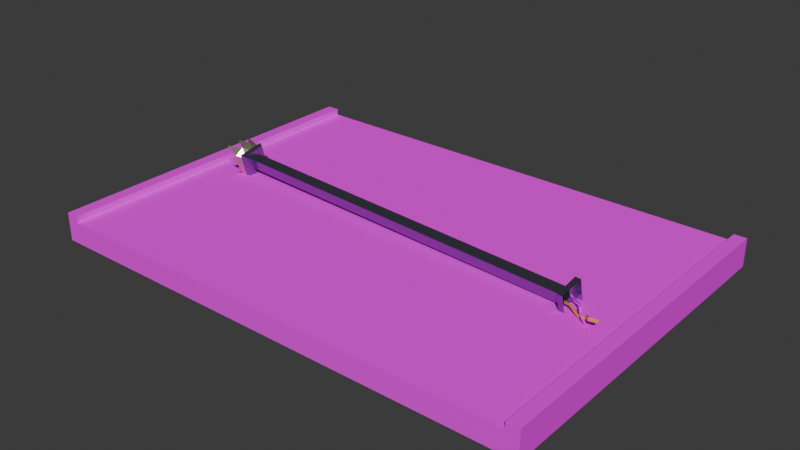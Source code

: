 # Source: 6.blend  (saved by Blender 4.0.36; exported with 4.5.12 LTS)
import bpy
from mathutils import Matrix  # noqa: F401  (used for matrix-valued properties, if any)

bpy.ops.wm.read_factory_settings(use_empty=True)
scene = bpy.context.scene
scene.name = 'Scene'

# ---- collections
col_road = bpy.data.collections.new('road'); scene.collection.children.link(col_road)
col_litle = bpy.data.collections.new('litle'); scene.collection.children.link(col_litle)
col_full = bpy.data.collections.new('full'); scene.collection.children.link(col_full)

# ---- images (referenced by path relative to the original .blend; pixels are not part of the script)
import os
ASSET_DIR = os.environ.get("B2B_ASSET_DIR", "")  # directory of the original .blend (textures are referenced by path, not embedded)
HERE = os.path.dirname(os.path.abspath(__file__))  # packed textures are extracted next to this script under _unpacked/

def load_image(name, relpath, width, height, colorspace="sRGB"):
    """Load a texture the original file referenced (path relative to the .blend, or extracted next to this script)."""
    p = next((c for c in (os.path.join(HERE, relpath), os.path.join(ASSET_DIR, relpath)) if relpath and os.path.exists(c)), "")
    if p:
        img = bpy.data.images.load(p, check_existing=True)
        img.name = name
    else:  # same state as the original file: an image datablock whose file is absent (Cycles renders it pink)
        img = bpy.data.images.new(name, width, height)
        img.source = "FILE"
        img.filepath = "//" + (relpath or name)
    img.colorspace_settings.name = colorspace
    return img
img_rd1_png = load_image('rd1.png', 'all road staff/textures_for_lvls/rd1.png', 1024, 1024, 'sRGB')
img_rd2_png = load_image('rd2.png', 'all road staff/textures_for_lvls/rd2.png', 1024, 1024, 'sRGB')
img_black_png_001 = load_image('black.png.001', 'all road staff/textures_for_lvls/black.png', 1024, 1024, 'sRGB')

# ---- materials (node trees are filled in below, after node groups)
mat_material_001 = bpy.data.materials.new('Material.001')
mat_material_001.use_transparent_shadow = False
mat_material_001.roughness = 1.0
mat_material_004 = bpy.data.materials.new('Material.004')
mat_material_004.use_transparent_shadow = False
mat_material_009 = bpy.data.materials.new('Material.009')
mat_material_009.use_transparent_shadow = False
mat_material_005 = bpy.data.materials.new('Material.005')
mat_material_005.use_transparent_shadow = False
mat_material_003 = bpy.data.materials.new('Material.003')
mat_material_003.use_transparent_shadow = False
mat_material_008 = bpy.data.materials.new('Material.008')
mat_material_008.use_transparent_shadow = False

# ---- material node trees
mat_material_001.use_nodes = True; mat_material_001.node_tree.nodes.clear()
_N = mat_material_001.node_tree.nodes; _L = mat_material_001.node_tree.links
n0 = _N.new('ShaderNodeBsdfPrincipled'); n0.name = 'Principled BSDF'; n0.location = (0, 300)
n0.inputs[2].default_value = 1.0
n0.inputs[3].default_value = 1.45
n0.inputs[13].default_value = 0.0
n1 = _N.new('ShaderNodeOutputMaterial'); n1.name = 'Material Output'; n1.location = (280, 300)
n2 = _N.new('ShaderNodeTexImage'); n2.name = 'Image Texture'; n2.location = (-336, 302)
n2.image = img_rd1_png
_L.new(n0.outputs[0], n1.inputs[0])
_L.new(n2.outputs[0], n0.inputs[0])
n1.is_active_output = True
mat_material_004.use_nodes = True; mat_material_004.node_tree.nodes.clear()
_N = mat_material_004.node_tree.nodes; _L = mat_material_004.node_tree.links
n0 = _N.new('ShaderNodeBsdfPrincipled'); n0.name = 'Principled BSDF'; n0.location = (10, 300)
n0.inputs[3].default_value = 1.45
n1 = _N.new('ShaderNodeOutputMaterial'); n1.name = 'Material Output'; n1.location = (300, 300)
n2 = _N.new('ShaderNodeTexImage'); n2.name = 'Image Texture'; n2.location = (-291, 279)
n2.image = img_rd2_png
_L.new(n0.outputs[0], n1.inputs[0])
_L.new(n2.outputs[0], n0.inputs[0])
n1.is_active_output = True
mat_material_009.use_nodes = True; mat_material_009.node_tree.nodes.clear()
_N = mat_material_009.node_tree.nodes; _L = mat_material_009.node_tree.links
n0 = _N.new('ShaderNodeBsdfPrincipled'); n0.name = 'Principled BSDF'; n0.location = (10, 300)
n0.inputs[0].default_value = (0.3129, 0.3073, 0.4147, 1.0)
n0.inputs[1].default_value = 0.9481
n0.inputs[2].default_value = 0.2403
n0.inputs[3].default_value = 1.45
n1 = _N.new('ShaderNodeOutputMaterial'); n1.name = 'Material Output'; n1.location = (300, 300)
_L.new(n0.outputs[0], n1.inputs[0])
n1.is_active_output = True
mat_material_005.use_nodes = True; mat_material_005.node_tree.nodes.clear()
_N = mat_material_005.node_tree.nodes; _L = mat_material_005.node_tree.links
n0 = _N.new('ShaderNodeBsdfPrincipled'); n0.name = 'Principled BSDF'; n0.location = (10, 300)
n0.inputs[0].default_value = (0.8009, 0.4862, 0.0, 1.0)
n0.inputs[3].default_value = 1.45
n1 = _N.new('ShaderNodeOutputMaterial'); n1.name = 'Material Output'; n1.location = (300, 300)
_L.new(n0.outputs[0], n1.inputs[0])
n1.is_active_output = True
mat_material_003.use_nodes = True; mat_material_003.node_tree.nodes.clear()
_N = mat_material_003.node_tree.nodes; _L = mat_material_003.node_tree.links
n0 = _N.new('ShaderNodeBsdfPrincipled'); n0.name = 'Principled BSDF'; n0.location = (10, 300)
n0.inputs[3].default_value = 1.45
n1 = _N.new('ShaderNodeOutputMaterial'); n1.name = 'Material Output'; n1.location = (300, 300)
n2 = _N.new('ShaderNodeTexImage'); n2.name = 'Image Texture'; n2.location = (-318, 275)
n2.image = img_black_png_001
_L.new(n0.outputs[0], n1.inputs[0])
_L.new(n2.outputs[0], n0.inputs[0])
n1.is_active_output = True
mat_material_008.use_nodes = True; mat_material_008.node_tree.nodes.clear()
_N = mat_material_008.node_tree.nodes; _L = mat_material_008.node_tree.links
n0 = _N.new('ShaderNodeBsdfPrincipled'); n0.name = 'Principled BSDF'; n0.location = (10, 300)
n0.inputs[0].default_value = (0.8001, 0.7028, 0.5382, 1.0)
n0.inputs[1].default_value = 0.8961
n0.inputs[2].default_value = 0.2792
n0.inputs[3].default_value = 1.45
n1 = _N.new('ShaderNodeOutputMaterial'); n1.name = 'Material Output'; n1.location = (300, 300)
_L.new(n0.outputs[0], n1.inputs[0])
n1.is_active_output = True

# ---- world
world_world = bpy.data.worlds.new('World'); scene.world = world_world
world_world.use_nodes = True; world_world.node_tree.nodes.clear()
_N = world_world.node_tree.nodes; _L = world_world.node_tree.links
n0 = _N.new('ShaderNodeOutputWorld'); n0.name = 'World Output'; n0.location = (300, 300)
n1 = _N.new('ShaderNodeBackground'); n1.name = 'Background'; n1.location = (10, 300)
n1.inputs[0].default_value = (0.05088, 0.05088, 0.05088, 1.0)
_L.new(n1.outputs[0], n0.inputs[0])
n0.is_active_output = True
world_world.color = (0.05088, 0.05088, 0.05088)
world_world.use_sun_shadow = False
world_world.sun_shadow_jitter_overblur = 0.0

# ---- meshes
me_cube_001 = bpy.data.meshes.new('Cube.001')
me_cube_001.from_pydata([(-6.772, -0.4762, 5.0), (-6.772, 0.1429, 5.0), (6.772, -0.4762, 5.0), (6.772, 0.1429, 5.0), (-7.13, -0.4762, 5.0), (-7.13, 0.1429, 5.0), (7.13, -0.4762, 5.0), (7.13, 0.1429, 5.0), (6.772, 0.3333, 5.0), (7.13, 0.3333, 5.0), (-6.772, 0.3333, 5.0), (-7.13, 0.3333, 5.0), (-6.772, -0.4762, -5.0), (-6.772, 0.1429, -5.0), (6.772, -0.4762, -5.0), (6.772, 0.1429, -5.0), (-7.13, -0.4762, -5.0), (-7.13, 0.1429, -5.0), (7.13, -0.4762, -5.0), (7.13, 0.1429, -5.0), (6.772, 0.3333, -5.0), (7.13, 0.3333, -5.0), (-6.772, 0.3333, -5.0), (-7.13, 0.3333, -5.0)], [], [(3, 7, 6, 2), (2, 0, 1, 3), (0, 4, 5, 1), (3, 8, 9, 7), (5, 11, 10, 1), (15, 14, 18, 19), (14, 15, 13, 12), (12, 13, 17, 16), (15, 19, 21, 20), (17, 13, 22, 23), (11, 5, 17, 23), (4, 0, 12, 16), (6, 7, 19, 18), (8, 3, 15, 20), (10, 11, 23, 22), (5, 4, 16, 17), (3, 1, 13, 15), (0, 2, 14, 12), (7, 9, 21, 19), (9, 8, 20, 21), (2, 6, 18, 14), (1, 10, 22, 13)])
me_cube_001.polygons.foreach_set('material_index', [1, 1, 1, 1, 1, 1, 1, 1, 1, 1, 1, 1, 1, 1, 1, 1, 0, 1, 1, 1, 1, 1])
_uv = me_cube_001.uv_layers.new(name='UVMap')
_uv.uv.foreach_set('vector', [0.7373, 0.5107, 0.7499, 0.5107, 0.7499, 0.4672, 0.7373, 0.4672, 0.7373, 0.4672, 0.2627, 0.4672, 0.2627, 0.5107, 0.7373, 0.5107, 0.2627, 0.4672, 0.2501, 0.4672, 0.2501, 0.5107, 0.2627, 0.5107, 0.7373, 0.5107, 0.7373, 0.524, 0.7499, 0.524, 0.7499, 0.5107, 0.2501, 0.5107, 0.2501, 0.524, 0.2627, 0.524, 0.2627, 0.5107, 0.7373, 0.5107, 0.7373, 0.4672, 0.7499, 0.4672, 0.7499, 0.5107, 0.7373, 0.4672, 0.7373, 0.5107, 0.2627, 0.5107, 0.2627, 0.4672, 0.2627, 0.4672, 0.2627, 0.5107, 0.2501, 0.5107, 0.2501, 0.4672, 0.7373, 0.5107, 0.7499, 0.5107, 0.7499, 0.524, 0.7373, 0.524, 0.2501, 0.5107, 0.2627, 0.5107, 0.2627, 0.524, 0.2501, 0.524, 0.512, 0.8506, 0.5053, 0.8506, 0.5053, 0.1494, 0.512, 0.1494, 0.2501, 0.8506, 0.2627, 0.8506, 0.2627, 0.1494, 0.2501, 0.1494, 0.4836, 0.8506, 0.5053, 0.8506, 0.5053, 0.1494, 0.4836, 0.1494, 0.512, 0.8506, 0.5053, 0.8506, 0.5053, 0.1494, 0.512, 0.1494, 0.2627, 0.8506, 0.2501, 0.8506, 0.2501, 0.1494, 0.2627, 0.1494, 0.5053, 0.8506, 0.4836, 0.8506, 0.4836, 0.1494, 0.5053, 0.1494, -0.006081, 2.558, -0.006081, -0.5717, 0.9939, -0.5717, 0.9939, 2.558, 0.2627, 0.8506, 0.7373, 0.8506, 0.7373, 0.1494, 0.2627, 0.1494, 0.5053, 0.8506, 0.512, 0.8506, 0.512, 0.1494, 0.5053, 0.1494, 0.7499, 0.8506, 0.7373, 0.8506, 0.7373, 0.1494, 0.7499, 0.1494, 0.7373, 0.8506, 0.7499, 0.8506, 0.7499, 0.1494, 0.7373, 0.1494, 0.5053, 0.8506, 0.512, 0.8506, 0.512, 0.1494, 0.5053, 0.1494])
me_cube_001.materials.append(mat_material_001)
me_cube_001.materials.append(mat_material_004)
me_cube_001.update()
me_cube_001.normals_split_custom_set([tuple(v) for v in zip(*[iter([0.0, 0.0, -1.0, 0.0, 0.0, -1.0, 0.0, 0.0, -1.0, 0.0, 0.0, -1.0, 0.0, 0.0, -1.0, 0.0, 0.0, -1.0, 0.0, 0.0, -1.0, 0.0, 0.0, -1.0, 0.0, 0.0, -1.0, 0.0, 0.0, -1.0, 0.0, 0.0, -1.0, 0.0, 0.0, -1.0, 0.0, 0.0, -1.0, 0.0, 0.0, -1.0, 0.0, 0.0, -1.0, 0.0, 0.0, -1.0, 0.0, 0.0, -1.0, 0.0, 0.0, -1.0, 0.0, 0.0, -1.0, 0.0, 0.0, -1.0, 0.0, 0.0, 1.0, 0.0, 0.0, 1.0, 0.0, 0.0, 1.0, 0.0, 0.0, 1.0, 0.0, 0.0, 1.0, 0.0, 0.0, 1.0, 0.0, 0.0, 1.0, 0.0, 0.0, 1.0, 0.0, 0.0, 1.0, 0.0, 0.0, 1.0, 0.0, 0.0, 1.0, 0.0, 0.0, 1.0, 0.0, 0.0, 1.0, 0.0, 0.0, 1.0, 0.0, 0.0, 1.0, 0.0, 0.0, 1.0, 0.0, 0.0, 1.0, 0.0, 0.0, 1.0, 0.0, 0.0, 1.0, 0.0, 0.0, 1.0, 1.0, 0.0, 0.0, 1.0, 0.0, 0.0, 1.0, 0.0, 0.0, 1.0, 0.0, 0.0, 0.0, 1.0, 8.319e-08, 0.0, 1.0, 8.319e-08, 0.0, 1.0, 8.319e-08, 0.0, 1.0, 8.319e-08, -1.0, 0.0, 0.0, -1.0, 0.0, 0.0, -1.0, 0.0, 0.0, -1.0, 0.0, 0.0, 1.0, 0.0, 0.0, 1.0, 0.0, 0.0, 1.0, 0.0, 0.0, 1.0, 0.0, 0.0, 0.0, -1.0, -9.567e-08, 0.0, -1.0, -9.567e-08, 0.0, -1.0, -9.567e-08, 0.0, -1.0, -9.567e-08, 1.0, 0.0, 0.0, 1.0, 0.0, 0.0, 1.0, 0.0, 0.0, 1.0, 0.0, 0.0, 0.0, -1.0, -9.506e-08, 0.0, -1.0, -9.506e-08, 0.0, -1.0, -9.506e-08, 0.0, -1.0, -9.506e-08, 0.0, 1.0, 8.45e-08, 0.0, 1.0, 8.45e-08, 0.0, 1.0, 8.45e-08, 0.0, 1.0, 8.45e-08, -1.0, 0.0, 0.0, -1.0, 0.0, 0.0, -1.0, 0.0, 0.0, -1.0, 0.0, 0.0, 0.0, -1.0, -9.567e-08, 0.0, -1.0, -9.567e-08, 0.0, -1.0, -9.567e-08, 0.0, -1.0, -9.567e-08, 0.0, 1.0, 8.319e-08, 0.0, 1.0, 8.319e-08, 0.0, 1.0, 8.319e-08, 0.0, 1.0, 8.319e-08, -1.0, 0.0, 0.0, -1.0, 0.0, 0.0, -1.0, 0.0, 0.0, -1.0, 0.0, 0.0])] * 3)])
me_plane_001 = bpy.data.meshes.new('Plane.001')
me_plane_001.from_pydata([(-1.0, -1.0, -1.77e-08), (1.0, -1.0, -2.219e-08), (-1.0, 1.0, -1.995e-08), (1.0, 1.0, -2.28e-08), (-1.0, -1.0, 0.4428), (1.0, -1.0, 0.4428), (-1.0, 1.0, 0.4428), (1.0, 1.0, 0.4428), (-0.4319, -0.4319, 0.5571), (0.4319, -0.4319, 0.5571), (-0.4319, 0.4319, 0.5571), (0.4319, 0.4319, 0.5571), (-0.4269, -0.4321, 30.75), (0.4326, -0.4313, 30.76), (-0.4251, 0.4324, 30.75), (0.4332, 0.4343, 30.76), (-0.9191, -0.9246, 30.84), (0.9229, -0.9237, 30.85), (-0.9138, 0.9242, 30.83), (0.9241, 0.9289, 30.86), (1.038, 1.05, 31.22), (-1.021, 1.039, 31.15), (1.035, -1.038, 31.17), (-1.032, -1.04, 31.17), (0.004034, 0.0009985, 30.91), (1.035, -0.7686, 31.63), (-0.3937, -1.247, 31.77), (-1.23, -0.01298, 31.5), (-0.4062, 1.259, 31.77), (1.057, 0.8082, 31.83), (-0.2328, -0.7322, 31.13), (0.6211, -0.4513, 31.13), (0.3888, -1.185, 31.64), (1.228, 0.005166, 31.56), (0.6229, 0.4585, 31.15), (-0.7505, -0.002153, 31.09), (-0.9906, -0.7343, 31.58), (-0.2307, 0.7352, 31.13), (-0.9494, 0.7273, 31.47), (0.3849, 1.213, 31.7), (1.276, -0.4414, 31.9), (1.384, 0.4729, 32.41), (0.09233, -1.487, 33.05), (0.8576, -1.184, 32.4), (-1.35, -0.4581, 32.26), (-0.848, -1.186, 32.41), (-0.8904, 1.22, 32.52), (-1.182, 0.4168, 31.81), (0.8596, 1.342, 32.86), (-0.003859, 1.487, 32.46), (-0.3194, -0.03065, 0.44), (-0.3369, -0.202, 0.426), (-0.4239, -0.08281, 0.3559), (-0.1414, -0.03273, 0.2059), (-0.1588, -0.2041, 0.1919), (-0.2459, -0.08489, 0.1218), (0.01483, 0.09413, -0.1635), (-0.002591, -0.07726, -0.1775), (-0.08967, 0.04197, -0.2476), (0.449, 0.3582, -0.9162), (0.2771, 0.1869, -0.7383), (0.1901, 0.3061, -0.8084), (0.7222, 0.3841, -1.056), (0.7059, 0.2127, -1.072), (0.6188, 0.332, -1.142), (1.181, 0.1081, -1.399), (1.163, -0.06326, -1.413), (0.9124, 0.05597, -1.28), (1.427, -0.211, -1.973), (1.41, -0.3824, -1.987), (1.323, -0.2631, -2.057), (2.139, -0.09024, -2.569), (2.122, -0.2616, -2.583), (2.035, -0.1424, -2.653), (0.2001, -0.2103, 0.4338), (0.2904, -0.06896, 0.4792), (0.3915, -0.2134, 0.38), (0.3743, -0.08579, -0.1123), (0.4647, 0.05552, -0.06683), (0.5658, -0.08893, -0.166), (0.5656, -0.1688, -0.5135), (0.6559, -0.02749, -0.468), (0.7571, -0.1719, -0.5672), (0.7943, -0.3405, -1.15), (0.8846, -0.1992, -1.104), (0.9857, -0.3436, -1.203), (0.7546, -0.2254, -1.504), (0.8449, -0.08405, -1.458), (0.946, -0.2285, -1.557), (0.8071, 0.1634, -1.767), (0.8975, 0.3048, -1.721), (0.9986, 0.1603, -1.82), (1.287, 0.4859, -2.218), (1.377, 0.6272, -2.172), (1.479, 0.4827, -2.272), (1.236, 0.6054, -2.871), (1.326, 0.7467, -2.826), (1.427, 0.6022, -2.925)], [], [(50, 52, 55, 53), (5, 7, 11, 9), (1, 3, 7, 5), (2, 0, 4, 6), (3, 2, 6, 7), (0, 1, 5, 4), (9, 11, 15, 13), (6, 4, 8, 10), (7, 6, 10, 11), (4, 5, 9, 8), (13, 15, 19, 17), (10, 8, 12, 14), (11, 10, 14, 15), (8, 9, 13, 12), (17, 19, 20, 22), (14, 12, 16, 18), (15, 14, 18, 19), (12, 13, 17, 16), (16, 17, 22, 23), (19, 18, 21, 20), (18, 16, 23, 21), (24, 31, 30), (25, 31, 33), (24, 30, 35), (24, 35, 37), (24, 37, 34), (25, 33, 40), (26, 32, 42), (27, 36, 44), (28, 38, 46), (29, 39, 48), (39, 28, 49), (38, 27, 47), (36, 26, 45), (32, 25, 43), (33, 29, 41), (34, 39, 29), (34, 37, 39), (37, 28, 39), (37, 38, 28), (37, 35, 38), (35, 27, 38), (35, 36, 27), (35, 30, 36), (30, 26, 36), (33, 34, 29), (33, 31, 34), (31, 24, 34), (30, 32, 26), (30, 31, 32), (31, 25, 32), (22, 20, 21, 23), (51, 52, 55, 54), (50, 51, 54, 53), (53, 55, 58, 56), (54, 55, 58, 57), (53, 54, 57, 56), (56, 58, 61, 59), (57, 58, 61, 60), (56, 57, 60, 59), (59, 61, 64, 62), (60, 61, 64, 63), (59, 60, 63, 62), (62, 64, 67, 65), (63, 64, 67, 66), (62, 63, 66, 65), (65, 67, 70, 68), (66, 67, 70, 69), (65, 66, 69, 68), (68, 70, 73, 71), (69, 70, 73, 72), (68, 69, 72, 71), (74, 76, 79, 77), (75, 76, 79, 78), (74, 75, 78, 77), (77, 79, 82, 80), (78, 79, 82, 81), (77, 78, 81, 80), (80, 82, 85, 83), (81, 82, 85, 84), (80, 81, 84, 83), (83, 85, 88, 86), (84, 85, 88, 87), (83, 84, 87, 86), (86, 88, 91, 89), (87, 88, 91, 90), (86, 87, 90, 89), (89, 91, 94, 92), (90, 91, 94, 93), (89, 90, 93, 92), (92, 94, 97, 95), (93, 94, 97, 96), (92, 93, 96, 95), (72, 73, 71), (96, 97, 95), (51, 50, 52), (75, 74, 76)])
me_plane_001.polygons.foreach_set('material_index', [2, 0, 0, 0, 0, 0, 0, 0, 0, 0, 0, 0, 0, 0, 0, 0, 0, 0, 0, 0, 0, 3, 3, 3, 3, 3, 3, 3, 3, 3, 3, 3, 3, 3, 3, 3, 3, 3, 3, 3, 3, 3, 3, 3, 3, 3, 3, 3, 3, 3, 3, 0, 2, 2, 2, 2, 2, 2, 2, 2, 2, 2, 2, 2, 2, 2, 2, 2, 2, 2, 2, 2, 1, 1, 1, 1, 1, 1, 1, 1, 1, 1, 1, 1, 1, 1, 1, 1, 1, 1, 1, 1, 1, 2, 1, 2, 1])
_uv = me_plane_001.uv_layers.new(name='UVMap')
_uv.uv.foreach_set('vector', [0.03052, 0.5292, 0.03052, 0.498, 0.194, 0.498, 0.194, 0.5292, 1.0, 0.0, 1.0, 1.0, 1.0, 1.0, 1.0, 0.0, 1.0, 0.0, 1.0, 1.0, 1.0, 1.0, 1.0, 0.0, 0.0, 1.0, 0.0, 0.0, 0.0, 0.0, 0.0, 1.0, 1.0, 1.0, 0.0, 1.0, 0.0, 1.0, 1.0, 1.0, 0.0, 0.0, 1.0, 0.0, 1.0, 0.0, 0.0, 0.0, 1.0, 0.0, 1.0, 1.0, 1.0, 1.0, 1.0, 0.0, 0.0, 1.0, 0.0, 0.0, 0.0, 0.0, 0.0, 1.0, 1.0, 1.0, 0.0, 1.0, 0.0, 1.0, 1.0, 1.0, 0.0, 0.0, 1.0, 0.0, 1.0, 0.0, 0.0, 0.0, 1.0, 0.0, 1.0, 1.0, 1.0, 1.0, 1.0, 0.0, 0.0, 1.0, 0.0, 0.0, 0.0, 0.0, 0.0, 1.0, 1.0, 1.0, 0.0, 1.0, 0.0, 1.0, 1.0, 1.0, 0.0, 0.0, 1.0, 0.0, 1.0, 0.0, 0.0, 0.0, 1.0, 0.0, 1.0, 1.0, 1.0, 1.0, 1.0, 0.0, 0.0, 1.0, 0.0, 0.0, 0.0, 0.0, 0.0, 1.0, 1.0, 1.0, 0.0, 1.0, 0.0, 1.0, 1.0, 1.0, 0.0, 0.0, 1.0, 0.0, 1.0, 0.0, 0.0, 0.0, 0.0, 0.0, 1.0, 0.0, 1.0, 0.0, 0.0, 0.0, 1.0, 1.0, 0.0, 1.0, 0.0, 1.0, 1.0, 1.0, 0.0, 1.0, 0.0, 0.0, 0.0, 0.0, 0.0, 1.0, 0.1818, 0.0, 0.2273, 0.07873, 0.1364, 0.07873, 0.2727, 0.1575, 0.3182, 0.07873, 0.3636, 0.1575, 0.9091, 0.0, 0.9545, 0.07873, 0.8636, 0.07873, 0.7273, 0.0, 0.7727, 0.07873, 0.6818, 0.07873, 0.5455, 0.0, 0.5909, 0.07873, 0.5, 0.07873, 0.2727, 0.1575, 0.3636, 0.1575, 0.3182, 0.2362, 0.09091, 0.1575, 0.1818, 0.1575, 0.1364, 0.2362, 0.8182, 0.1575, 0.9091, 0.1575, 0.8636, 0.2362, 0.6364, 0.1575, 0.7273, 0.1575, 0.6818, 0.2362, 0.4545, 0.1575, 0.5455, 0.1575, 0.5, 0.2362, 0.5455, 0.1575, 0.6364, 0.1575, 0.5909, 0.2362, 0.7273, 0.1575, 0.8182, 0.1575, 0.7727, 0.2362, 0.9091, 0.1575, 1.0, 0.1575, 0.9545, 0.2362, 0.1818, 0.1575, 0.2727, 0.1575, 0.2273, 0.2362, 0.3636, 0.1575, 0.4545, 0.1575, 0.4091, 0.2362, 0.5, 0.07873, 0.5455, 0.1575, 0.4545, 0.1575, 0.5, 0.07873, 0.5909, 0.07873, 0.5455, 0.1575, 0.5909, 0.07873, 0.6364, 0.1575, 0.5455, 0.1575, 0.6818, 0.07873, 0.7273, 0.1575, 0.6364, 0.1575, 0.6818, 0.07873, 0.7727, 0.07873, 0.7273, 0.1575, 0.7727, 0.07873, 0.8182, 0.1575, 0.7273, 0.1575, 0.8636, 0.07873, 0.9091, 0.1575, 0.8182, 0.1575, 0.8636, 0.07873, 0.9545, 0.07873, 0.9091, 0.1575, 0.9545, 0.07873, 1.0, 0.1575, 0.9091, 0.1575, 0.3636, 0.1575, 0.4091, 0.07873, 0.4545, 0.1575, 0.3636, 0.1575, 0.3182, 0.07873, 0.4091, 0.07873, 0.3182, 0.07873, 0.3636, 0.0, 0.4091, 0.07873, 0.1364, 0.07873, 0.1818, 0.1575, 0.09091, 0.1575, 0.1364, 0.07873, 0.2273, 0.07873, 0.1818, 0.1575, 0.2273, 0.07873, 0.2727, 0.1575, 0.1818, 0.1575, 1.0, 0.0, 1.0, 1.0, 0.0, 1.0, 0.0, 0.0, 0.03052, 0.4521, 0.03052, 0.4798, 0.194, 0.4794, 0.194, 0.4516, 0.03052, 0.492, 0.03052, 0.4521, 0.194, 0.4516, 0.194, 0.4915, 0.194, 0.5292, 0.194, 0.498, 0.2838, 0.4724, 0.2838, 0.5036, 0.194, 0.4516, 0.194, 0.4794, 0.2838, 0.5089, 0.2838, 0.4811, 0.194, 0.4915, 0.194, 0.4516, 0.2838, 0.4811, 0.2838, 0.521, 0.2838, 0.5036, 0.2838, 0.4724, 0.4264, 0.4413, 0.4838, 0.4725, 0.2838, 0.4811, 0.2838, 0.5089, 0.4264, 0.5704, 0.4264, 0.5426, 0.2838, 0.521, 0.2838, 0.4811, 0.4264, 0.5426, 0.4838, 0.5826, 0.4838, 0.4725, 0.4264, 0.4413, 0.5495, 0.4704, 0.5491, 0.5016, 0.4264, 0.5426, 0.4264, 0.5704, 0.5495, 0.5764, 0.5495, 0.5487, 0.4838, 0.5826, 0.4264, 0.5426, 0.5495, 0.5487, 0.5491, 0.5886, 0.5491, 0.5886, 0.5495, 0.5764, 0.6174, 0.5122, 0.6783, 0.5243, 0.5495, 0.4964, 0.5495, 0.4704, 0.6174, 0.5035, 0.6783, 0.5296, 0.5491, 0.5886, 0.5495, 0.5487, 0.6783, 0.4844, 0.6783, 0.5243, 0.6783, 0.5348, 0.6174, 0.5035, 0.8184, 0.4644, 0.8184, 0.4956, 0.6783, 0.5296, 0.6174, 0.5035, 0.8184, 0.4644, 0.8184, 0.4904, 0.6783, 0.5243, 0.6783, 0.4844, 0.8184, 0.4101, 0.8184, 0.45, 0.8184, 0.4956, 0.8184, 0.4644, 1.031, 0.5065, 1.031, 0.5378, 0.8184, 0.4101, 0.8184, 0.4378, 1.031, 0.466, 1.031, 0.4382, 0.8184, 0.45, 0.8184, 0.4101, 1.031, 0.4382, 1.031, 0.4781, 0.0, 0.0, 0.0, 0.0, 0.0, 0.0, 0.0, 0.0, 0.0, 0.0, 0.0, 0.0, 0.0, 0.0, 0.0, 0.0, 0.0, 0.0, 0.0, 0.0, 0.0, 0.0, 0.0, 0.0, 0.0, 0.0, 0.0, 0.0, 0.0, 0.0, 0.0, 0.0, 0.0, 0.0, 0.0, 0.0, 0.0, 0.0, 0.0, 0.0, 0.0, 0.0, 0.0, 0.0, 0.0, 0.0, 0.0, 0.0, 0.0, 0.0, 0.0, 0.0, 0.0, 0.0, 0.0, 0.0, 0.0, 0.0, 0.0, 0.0, 0.0, 0.0, 0.0, 0.0, 0.0, 0.0, 0.0, 0.0, 0.0, 0.0, 0.0, 0.0, 0.0, 0.0, 0.0, 0.0, 0.0, 0.0, 0.0, 0.0, 0.0, 0.0, 0.0, 0.0, 0.0, 0.0, 0.0, 0.0, 0.0, 0.0, 0.0, 0.0, 0.0, 0.0, 0.0, 0.0, 0.0, 0.0, 0.0, 0.0, 0.0, 0.0, 0.0, 0.0, 0.0, 0.0, 0.0, 0.0, 0.0, 0.0, 0.0, 0.0, 0.0, 0.0, 0.0, 0.0, 0.0, 0.0, 0.0, 0.0, 0.0, 0.0, 0.0, 0.0, 0.0, 0.0, 0.0, 0.0, 0.0, 0.0, 0.0, 0.0, 0.0, 0.0, 0.0, 0.0, 0.0, 0.0, 0.0, 0.0, 0.0, 0.0, 0.0, 0.0, 0.0, 0.0, 0.0, 0.0, 0.0, 0.0, 0.0, 0.0, 0.0, 0.0, 0.0, 0.0, 0.0, 0.0, 0.0, 0.0, 0.0, 0.0, 0.0, 0.0, 0.0, 0.0, 0.0, 0.0, 0.4382, 0.5326, 0.466, 0.5065, 0.4781, 0.5378, 0.0, 0.0, 0.0, 0.0, 0.0, 0.0, 0.4521, 0.524, 0.492, 0.5292, 0.4798, 0.498, 0.0, 0.0, 0.0, 0.0, 0.0, 0.0])
me_plane_001.materials.append(mat_material_009)
me_plane_001.materials.append(mat_material_005)
me_plane_001.materials.append(mat_material_003)
me_plane_001.materials.append(mat_material_008)
me_plane_001.update()

# ---- objects
ob_cube = bpy.data.objects.new('Cube', me_cube_001)
ob_lamp = bpy.data.objects.new('lamp', me_plane_001)

# ---- transforms, parenting, visibility, modifiers, constraints
ob_cube.location = (0.0, 0.0, 0.0)
ob_cube.rotation_euler = (1.571, -0.0, 0.0)
ob_lamp.location = (5.395, -0.3907, 0.3765)
ob_lamp.rotation_euler = (1.557, 0.2444, -1.627)
ob_lamp.scale = (0.3527, 0.3527, 0.3527)

# ---- collection membership
col_road.objects.link(ob_cube)
col_full.objects.link(ob_lamp)

# ---- scene / render settings (as saved in the file)
scene.frame_start = 1; scene.frame_end = 250; scene.frame_set(1)
scene.render.engine = 'BLENDER_EEVEE_NEXT'
scene.cycles.sampling_pattern = 'TABULATED_SOBOL'
bpy.context.view_layer.update()

# ---- added for rendering (the .blend has no active camera and no usable light): camera, sun
cam_auto = bpy.data.cameras.new('AutoCamera')
cam_auto.lens = 50.0
cam_auto.sensor_width = 36.0
cam_auto.clip_end = 1000.0
ob_auto_camera = bpy.data.objects.new('AutoCamera', cam_auto)
scene.collection.objects.link(ob_auto_camera)
ob_auto_camera.location = (16.185, -19.422, 13.2869)
ob_auto_camera.rotation_euler = (1.09748, -7.21219e-08, 0.694738)
scene.camera = ob_auto_camera
light_auto_sun = bpy.data.lights.new('AutoSun', 'SUN')
light_auto_sun.energy = 3.0
light_auto_sun.angle = 0.0523599
ob_auto_sun = bpy.data.objects.new('AutoSun', light_auto_sun)
scene.collection.objects.link(ob_auto_sun)
ob_auto_sun.rotation_euler = (0.872665, 0.174533, 0.523599)
bpy.context.view_layer.update()

